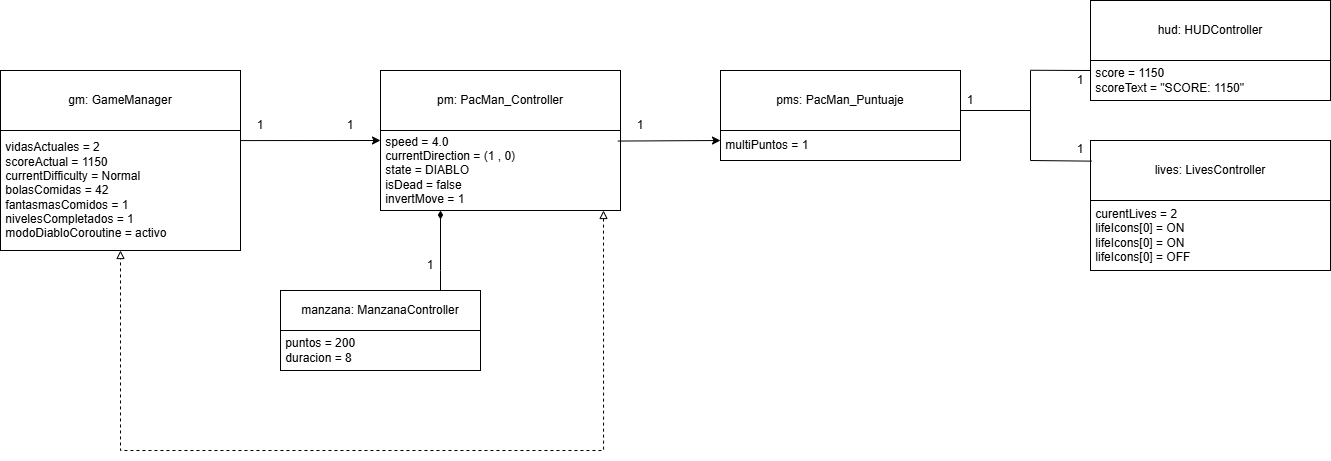

The diagram above was exported from draw.io. Its source (the exported page's mxGraphModel, read from the mxfile embedded in the PNG):
<mxGraphModel dx="1664" dy="884" grid="1" gridSize="10" guides="1" tooltips="1" connect="1" arrows="1" fold="1" page="1" pageScale="1" pageWidth="827" pageHeight="1169" math="0" shadow="0">
  <root>
    <mxCell id="0" />
    <mxCell id="1" parent="0" />
    <mxCell id="e0Y5Rkl7WAkXtROFe4MW-32" parent="1" style="rounded=0;whiteSpace=wrap;html=1;" value="gm: GameManager" vertex="1">
      <mxGeometry height="60" width="240" x="40" y="140" as="geometry" />
    </mxCell>
    <mxCell id="e0Y5Rkl7WAkXtROFe4MW-33" parent="1" style="rounded=0;whiteSpace=wrap;html=1;align=left;" value="&amp;nbsp;vidasActuales = 2&lt;div&gt;&amp;nbsp;scoreActual = 1150&lt;/div&gt;&lt;div&gt;&amp;nbsp;currentDifficulty = Normal&lt;/div&gt;&lt;div&gt;&amp;nbsp;bolasComidas = 42&lt;/div&gt;&lt;div&gt;&amp;nbsp;fantasmasComidos = 1&lt;/div&gt;&lt;div&gt;&amp;nbsp;nivelesCompletados = 1&lt;/div&gt;&lt;div&gt;&amp;nbsp;modoDiabloCoroutine = activo&lt;/div&gt;" vertex="1">
      <mxGeometry height="120" width="240" x="40" y="200" as="geometry" />
    </mxCell>
    <mxCell id="e0Y5Rkl7WAkXtROFe4MW-34" parent="1" style="rounded=0;whiteSpace=wrap;html=1;" value="pm: PacMan_Controller" vertex="1">
      <mxGeometry height="60" width="240" x="420" y="140" as="geometry" />
    </mxCell>
    <mxCell id="e0Y5Rkl7WAkXtROFe4MW-35" parent="1" style="rounded=0;whiteSpace=wrap;html=1;align=left;" value="&amp;nbsp;speed = 4.0&lt;div&gt;&amp;nbsp;currentDirection = (1 , 0)&lt;/div&gt;&lt;div&gt;&amp;nbsp;state = DIABLO&lt;/div&gt;&lt;div&gt;&amp;nbsp;isDead = false&lt;/div&gt;&lt;div&gt;&amp;nbsp;invertMove = 1&lt;/div&gt;" vertex="1">
      <mxGeometry height="80" width="240" x="420" y="200" as="geometry" />
    </mxCell>
    <mxCell id="e0Y5Rkl7WAkXtROFe4MW-36" parent="1" style="rounded=0;whiteSpace=wrap;html=1;" value="pms: PacMan_Puntuaje" vertex="1">
      <mxGeometry height="60" width="240" x="760" y="140" as="geometry" />
    </mxCell>
    <mxCell id="e0Y5Rkl7WAkXtROFe4MW-37" parent="1" style="rounded=0;whiteSpace=wrap;html=1;align=left;" value="&amp;nbsp;multiPuntos = 1" vertex="1">
      <mxGeometry height="30" width="240" x="760" y="200" as="geometry" />
    </mxCell>
    <mxCell id="e0Y5Rkl7WAkXtROFe4MW-39" edge="1" parent="1" source="e0Y5Rkl7WAkXtROFe4MW-33" style="endArrow=classic;html=1;rounded=0;exitX=0.999;exitY=0.084;exitDx=0;exitDy=0;exitPerimeter=0;" value="">
      <mxGeometry height="50" relative="1" width="50" as="geometry">
        <mxPoint x="380" y="210" as="sourcePoint" />
        <mxPoint x="420" y="210" as="targetPoint" />
      </mxGeometry>
    </mxCell>
    <mxCell id="e0Y5Rkl7WAkXtROFe4MW-40" edge="1" parent="1" source="e0Y5Rkl7WAkXtROFe4MW-35" style="endArrow=classic;html=1;rounded=0;exitX=0.989;exitY=0.132;exitDx=0;exitDy=0;exitPerimeter=0;" value="">
      <mxGeometry height="50" relative="1" width="50" as="geometry">
        <mxPoint x="670" y="210" as="sourcePoint" />
        <mxPoint x="760" y="210" as="targetPoint" />
      </mxGeometry>
    </mxCell>
    <mxCell id="e0Y5Rkl7WAkXtROFe4MW-41" parent="1" style="rounded=0;whiteSpace=wrap;html=1;" value="hud: HUDController" vertex="1">
      <mxGeometry height="60" width="240" x="1130" y="70" as="geometry" />
    </mxCell>
    <mxCell id="e0Y5Rkl7WAkXtROFe4MW-42" parent="1" style="rounded=0;whiteSpace=wrap;html=1;align=left;" value="&amp;nbsp;score = 1150&lt;div&gt;&amp;nbsp;scoreText = &quot;SCORE: 1150&quot;&lt;/div&gt;" vertex="1">
      <mxGeometry height="40" width="240" x="1130" y="130" as="geometry" />
    </mxCell>
    <mxCell id="e0Y5Rkl7WAkXtROFe4MW-43" parent="1" style="rounded=0;whiteSpace=wrap;html=1;" value="lives: LivesController" vertex="1">
      <mxGeometry height="60" width="240" x="1130" y="210" as="geometry" />
    </mxCell>
    <mxCell id="e0Y5Rkl7WAkXtROFe4MW-44" parent="1" style="rounded=0;whiteSpace=wrap;html=1;align=left;" value="&amp;nbsp;curentLives = 2&lt;div&gt;&amp;nbsp;lifeIcons[0] = ON&lt;/div&gt;&lt;div&gt;&amp;nbsp;&lt;span style=&quot;background-color: transparent; color: light-dark(rgb(0, 0, 0), rgb(255, 255, 255));&quot;&gt;lifeIcons[0] = ON&lt;/span&gt;&lt;/div&gt;&lt;div&gt;&amp;nbsp;lifeIcons[0] = OFF&lt;/div&gt;" vertex="1">
      <mxGeometry height="70" width="240" x="1130" y="270" as="geometry" />
    </mxCell>
    <mxCell id="e0Y5Rkl7WAkXtROFe4MW-47" edge="1" parent="1" style="endArrow=none;html=1;rounded=0;" value="">
      <mxGeometry height="50" relative="1" width="50" as="geometry">
        <mxPoint x="1070" y="180" as="sourcePoint" />
        <mxPoint x="1000" y="180" as="targetPoint" />
      </mxGeometry>
    </mxCell>
    <mxCell id="e0Y5Rkl7WAkXtROFe4MW-48" edge="1" parent="1" style="endArrow=none;html=1;rounded=0;" value="">
      <mxGeometry height="50" relative="1" width="50" as="geometry">
        <mxPoint x="1070" y="140" as="sourcePoint" />
        <mxPoint x="1070" y="230" as="targetPoint" />
      </mxGeometry>
    </mxCell>
    <mxCell id="e0Y5Rkl7WAkXtROFe4MW-49" edge="1" parent="1" source="e0Y5Rkl7WAkXtROFe4MW-43" style="endArrow=none;html=1;rounded=0;exitX=0.004;exitY=0.344;exitDx=0;exitDy=0;exitPerimeter=0;" value="">
      <mxGeometry height="50" relative="1" width="50" as="geometry">
        <mxPoint x="1090" y="230" as="sourcePoint" />
        <mxPoint x="1070" y="230" as="targetPoint" />
      </mxGeometry>
    </mxCell>
    <mxCell id="e0Y5Rkl7WAkXtROFe4MW-50" edge="1" parent="1" source="e0Y5Rkl7WAkXtROFe4MW-42" style="endArrow=none;html=1;rounded=0;exitX=0;exitY=0.25;exitDx=0;exitDy=0;" value="">
      <mxGeometry height="50" relative="1" width="50" as="geometry">
        <mxPoint x="1090" y="139.77" as="sourcePoint" />
        <mxPoint x="1070" y="139.77" as="targetPoint" />
      </mxGeometry>
    </mxCell>
    <mxCell id="e0Y5Rkl7WAkXtROFe4MW-51" edge="1" parent="1" style="edgeStyle=orthogonalEdgeStyle;rounded=0;orthogonalLoop=1;jettySize=auto;html=1;startArrow=block;startFill=0;endArrow=block;endFill=0;dashed=1;entryX=0.5;entryY=1;entryDx=0;entryDy=0;" target="e0Y5Rkl7WAkXtROFe4MW-33">
      <mxGeometry relative="1" as="geometry">
        <Array as="points">
          <mxPoint x="643" y="520" />
          <mxPoint x="160" y="520" />
        </Array>
        <mxPoint x="643" y="280" as="sourcePoint" />
        <mxPoint x="240" y="450" as="targetPoint" />
      </mxGeometry>
    </mxCell>
    <mxCell id="e0Y5Rkl7WAkXtROFe4MW-56" edge="1" parent="1" source="e0Y5Rkl7WAkXtROFe4MW-52" style="edgeStyle=orthogonalEdgeStyle;rounded=0;orthogonalLoop=1;jettySize=auto;html=1;entryX=0.25;entryY=1;entryDx=0;entryDy=0;endArrow=diamondThin;endFill=1;" target="e0Y5Rkl7WAkXtROFe4MW-35">
      <mxGeometry relative="1" as="geometry">
        <Array as="points">
          <mxPoint x="480" y="340" />
          <mxPoint x="480" y="340" />
        </Array>
      </mxGeometry>
    </mxCell>
    <mxCell id="e0Y5Rkl7WAkXtROFe4MW-52" parent="1" style="rounded=0;whiteSpace=wrap;html=1;" value="manzana: ManzanaController" vertex="1">
      <mxGeometry height="40" width="200" x="320" y="360" as="geometry" />
    </mxCell>
    <mxCell id="e0Y5Rkl7WAkXtROFe4MW-53" parent="1" style="rounded=0;whiteSpace=wrap;html=1;align=left;" value="&amp;nbsp;puntos = 200&lt;div&gt;&amp;nbsp;duracion = 8&lt;/div&gt;" vertex="1">
      <mxGeometry height="40" width="200" x="320" y="400" as="geometry" />
    </mxCell>
    <mxCell id="e0Y5Rkl7WAkXtROFe4MW-57" parent="1" style="text;html=1;whiteSpace=wrap;strokeColor=none;fillColor=none;align=center;verticalAlign=middle;rounded=0;" value="1" vertex="1">
      <mxGeometry height="30" width="60" x="270" y="180" as="geometry" />
    </mxCell>
    <mxCell id="e0Y5Rkl7WAkXtROFe4MW-58" parent="1" style="text;html=1;whiteSpace=wrap;strokeColor=none;fillColor=none;align=center;verticalAlign=middle;rounded=0;" value="1" vertex="1">
      <mxGeometry height="30" width="60" x="360" y="180" as="geometry" />
    </mxCell>
    <mxCell id="e0Y5Rkl7WAkXtROFe4MW-59" parent="1" style="text;html=1;whiteSpace=wrap;strokeColor=none;fillColor=none;align=center;verticalAlign=middle;rounded=0;" value="1" vertex="1">
      <mxGeometry height="30" width="60" x="440" y="320" as="geometry" />
    </mxCell>
    <mxCell id="e0Y5Rkl7WAkXtROFe4MW-60" parent="1" style="text;html=1;whiteSpace=wrap;strokeColor=none;fillColor=none;align=center;verticalAlign=middle;rounded=0;" value="1" vertex="1">
      <mxGeometry height="30" width="60" x="650" y="180" as="geometry" />
    </mxCell>
    <mxCell id="e0Y5Rkl7WAkXtROFe4MW-61" parent="1" style="text;html=1;whiteSpace=wrap;strokeColor=none;fillColor=none;align=center;verticalAlign=middle;rounded=0;" value="1" vertex="1">
      <mxGeometry height="30" width="60" x="980" y="155" as="geometry" />
    </mxCell>
    <mxCell id="e0Y5Rkl7WAkXtROFe4MW-62" parent="1" style="text;html=1;whiteSpace=wrap;strokeColor=none;fillColor=none;align=center;verticalAlign=middle;rounded=0;" value="1" vertex="1">
      <mxGeometry height="30" width="60" x="1090" y="135" as="geometry" />
    </mxCell>
    <mxCell id="e0Y5Rkl7WAkXtROFe4MW-64" parent="1" style="text;html=1;whiteSpace=wrap;strokeColor=none;fillColor=none;align=center;verticalAlign=middle;rounded=0;" value="1" vertex="1">
      <mxGeometry height="30" width="60" x="1090" y="204" as="geometry" />
    </mxCell>
  </root>
</mxGraphModel>